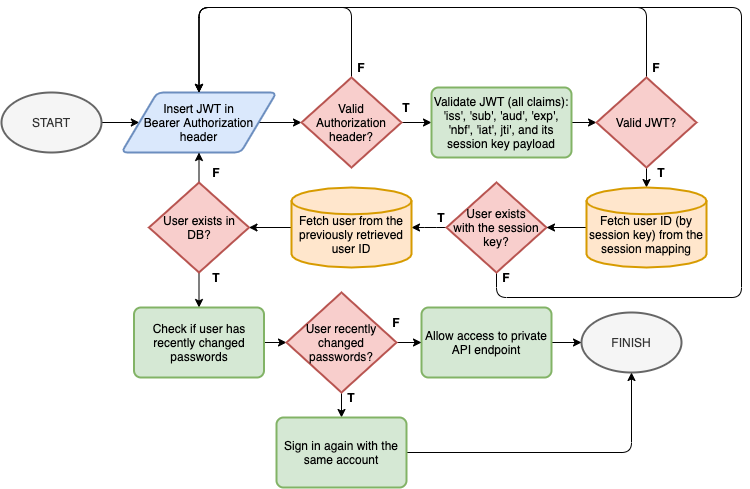

The diagram above was exported from draw.io. Its source (the exported page's mxGraphModel, read from the mxfile embedded in the PNG):
<mxGraphModel dx="1298" dy="841" grid="1" gridSize="10" guides="1" tooltips="1" connect="1" arrows="1" fold="1" page="1" pageScale="1" pageWidth="850" pageHeight="1100" math="0" shadow="0">
  <root>
    <mxCell id="HU3vpaUd2zsikijTlNQ5-0" />
    <mxCell id="HU3vpaUd2zsikijTlNQ5-1" parent="HU3vpaUd2zsikijTlNQ5-0" />
    <mxCell id="exChG5E3SED0hfqmHNTQ-1" style="edgeStyle=orthogonalEdgeStyle;rounded=0;orthogonalLoop=1;jettySize=auto;html=1;exitX=1;exitY=0.5;exitDx=0;exitDy=0;exitPerimeter=0;entryX=0;entryY=0.5;entryDx=0;entryDy=0;" edge="1" parent="HU3vpaUd2zsikijTlNQ5-1" source="exChG5E3SED0hfqmHNTQ-2" target="exChG5E3SED0hfqmHNTQ-4">
      <mxGeometry relative="1" as="geometry" />
    </mxCell>
    <mxCell id="exChG5E3SED0hfqmHNTQ-2" value="START" style="strokeWidth=2;html=1;shape=mxgraph.flowchart.start_1;whiteSpace=wrap;fillColor=#f5f5f5;fontColor=#333333;strokeColor=#666666;" vertex="1" parent="HU3vpaUd2zsikijTlNQ5-1">
      <mxGeometry x="30" y="495" width="100" height="60" as="geometry" />
    </mxCell>
    <mxCell id="exChG5E3SED0hfqmHNTQ-3" style="edgeStyle=orthogonalEdgeStyle;rounded=1;orthogonalLoop=1;jettySize=auto;html=1;exitX=1;exitY=0.5;exitDx=0;exitDy=0;entryX=0;entryY=0.5;entryDx=0;entryDy=0;entryPerimeter=0;" edge="1" parent="HU3vpaUd2zsikijTlNQ5-1" source="exChG5E3SED0hfqmHNTQ-4" target="exChG5E3SED0hfqmHNTQ-7">
      <mxGeometry relative="1" as="geometry" />
    </mxCell>
    <mxCell id="exChG5E3SED0hfqmHNTQ-4" value="Insert JWT in&lt;br&gt;Bearer Authorization&lt;br&gt;header" style="shape=parallelogram;html=1;strokeWidth=2;perimeter=parallelogramPerimeter;whiteSpace=wrap;rounded=1;arcSize=12;size=0.23;fillColor=#dae8fc;strokeColor=#6c8ebf;" vertex="1" parent="HU3vpaUd2zsikijTlNQ5-1">
      <mxGeometry x="150" y="495" width="155" height="60" as="geometry" />
    </mxCell>
    <mxCell id="exChG5E3SED0hfqmHNTQ-5" style="edgeStyle=orthogonalEdgeStyle;rounded=1;orthogonalLoop=1;jettySize=auto;html=1;exitX=1;exitY=0.5;exitDx=0;exitDy=0;exitPerimeter=0;entryX=0;entryY=0.5;entryDx=0;entryDy=0;" edge="1" parent="HU3vpaUd2zsikijTlNQ5-1" source="exChG5E3SED0hfqmHNTQ-7" target="exChG5E3SED0hfqmHNTQ-9">
      <mxGeometry relative="1" as="geometry" />
    </mxCell>
    <mxCell id="exChG5E3SED0hfqmHNTQ-6" style="edgeStyle=orthogonalEdgeStyle;rounded=1;orthogonalLoop=1;jettySize=auto;html=1;exitX=0.5;exitY=0;exitDx=0;exitDy=0;exitPerimeter=0;entryX=0.5;entryY=0;entryDx=0;entryDy=0;" edge="1" parent="HU3vpaUd2zsikijTlNQ5-1" source="exChG5E3SED0hfqmHNTQ-7" target="exChG5E3SED0hfqmHNTQ-4">
      <mxGeometry relative="1" as="geometry">
        <Array as="points">
          <mxPoint x="380" y="410" />
          <mxPoint x="228" y="410" />
        </Array>
      </mxGeometry>
    </mxCell>
    <mxCell id="exChG5E3SED0hfqmHNTQ-7" value="Valid&lt;br&gt;Authorization&lt;br&gt;header?" style="strokeWidth=2;html=1;shape=mxgraph.flowchart.decision;whiteSpace=wrap;fillColor=#f8cecc;strokeColor=#b85450;" vertex="1" parent="HU3vpaUd2zsikijTlNQ5-1">
      <mxGeometry x="330" y="480" width="100" height="90" as="geometry" />
    </mxCell>
    <mxCell id="exChG5E3SED0hfqmHNTQ-8" style="edgeStyle=orthogonalEdgeStyle;rounded=1;orthogonalLoop=1;jettySize=auto;html=1;exitX=1;exitY=0.5;exitDx=0;exitDy=0;entryX=0;entryY=0.5;entryDx=0;entryDy=0;entryPerimeter=0;" edge="1" parent="HU3vpaUd2zsikijTlNQ5-1" source="exChG5E3SED0hfqmHNTQ-9" target="exChG5E3SED0hfqmHNTQ-12">
      <mxGeometry relative="1" as="geometry" />
    </mxCell>
    <mxCell id="exChG5E3SED0hfqmHNTQ-9" value="Validate JWT (all claims): 'iss', 'sub', 'aud', 'exp', 'nbf', 'iat', jti', and its session key payload" style="rounded=1;whiteSpace=wrap;html=1;absoluteArcSize=1;arcSize=14;strokeWidth=2;fillColor=#d5e8d4;strokeColor=#82b366;" vertex="1" parent="HU3vpaUd2zsikijTlNQ5-1">
      <mxGeometry x="460" y="490" width="140" height="70" as="geometry" />
    </mxCell>
    <mxCell id="exChG5E3SED0hfqmHNTQ-10" style="edgeStyle=orthogonalEdgeStyle;rounded=1;orthogonalLoop=1;jettySize=auto;html=1;exitX=0.5;exitY=0;exitDx=0;exitDy=0;exitPerimeter=0;entryX=0.5;entryY=0;entryDx=0;entryDy=0;" edge="1" parent="HU3vpaUd2zsikijTlNQ5-1" source="exChG5E3SED0hfqmHNTQ-12" target="exChG5E3SED0hfqmHNTQ-4">
      <mxGeometry relative="1" as="geometry">
        <Array as="points">
          <mxPoint x="675" y="410" />
          <mxPoint x="228" y="410" />
        </Array>
      </mxGeometry>
    </mxCell>
    <mxCell id="exChG5E3SED0hfqmHNTQ-11" style="edgeStyle=orthogonalEdgeStyle;rounded=1;orthogonalLoop=1;jettySize=auto;html=1;exitX=0.5;exitY=1;exitDx=0;exitDy=0;exitPerimeter=0;entryX=0.5;entryY=0;entryDx=0;entryDy=0;entryPerimeter=0;" edge="1" parent="HU3vpaUd2zsikijTlNQ5-1" source="exChG5E3SED0hfqmHNTQ-12" target="exChG5E3SED0hfqmHNTQ-23">
      <mxGeometry relative="1" as="geometry" />
    </mxCell>
    <mxCell id="exChG5E3SED0hfqmHNTQ-12" value="Valid JWT?" style="strokeWidth=2;html=1;shape=mxgraph.flowchart.decision;whiteSpace=wrap;fillColor=#f8cecc;strokeColor=#b85450;" vertex="1" parent="HU3vpaUd2zsikijTlNQ5-1">
      <mxGeometry x="625" y="480" width="100" height="90" as="geometry" />
    </mxCell>
    <mxCell id="exChG5E3SED0hfqmHNTQ-13" style="edgeStyle=orthogonalEdgeStyle;rounded=1;orthogonalLoop=1;jettySize=auto;html=1;exitX=0;exitY=0.5;exitDx=0;exitDy=0;exitPerimeter=0;" edge="1" parent="HU3vpaUd2zsikijTlNQ5-1" source="exChG5E3SED0hfqmHNTQ-15" target="exChG5E3SED0hfqmHNTQ-25">
      <mxGeometry relative="1" as="geometry" />
    </mxCell>
    <mxCell id="exChG5E3SED0hfqmHNTQ-14" style="edgeStyle=orthogonalEdgeStyle;rounded=1;orthogonalLoop=1;jettySize=auto;html=1;exitX=0.5;exitY=1;exitDx=0;exitDy=0;exitPerimeter=0;entryX=0.5;entryY=0;entryDx=0;entryDy=0;" edge="1" parent="HU3vpaUd2zsikijTlNQ5-1" source="exChG5E3SED0hfqmHNTQ-15" target="exChG5E3SED0hfqmHNTQ-4">
      <mxGeometry relative="1" as="geometry">
        <Array as="points">
          <mxPoint x="525" y="700" />
          <mxPoint x="770" y="700" />
          <mxPoint x="770" y="410" />
          <mxPoint x="228" y="410" />
          <mxPoint x="228" y="495" />
        </Array>
      </mxGeometry>
    </mxCell>
    <mxCell id="exChG5E3SED0hfqmHNTQ-15" value="User exists&lt;br&gt;with the session&lt;br&gt;key?" style="strokeWidth=2;html=1;shape=mxgraph.flowchart.decision;whiteSpace=wrap;fillColor=#f8cecc;strokeColor=#b85450;" vertex="1" parent="HU3vpaUd2zsikijTlNQ5-1">
      <mxGeometry x="475" y="585" width="100" height="90" as="geometry" />
    </mxCell>
    <mxCell id="exChG5E3SED0hfqmHNTQ-16" style="edgeStyle=orthogonalEdgeStyle;rounded=1;orthogonalLoop=1;jettySize=auto;html=1;exitX=0.5;exitY=0;exitDx=0;exitDy=0;exitPerimeter=0;entryX=0.5;entryY=1;entryDx=0;entryDy=0;" edge="1" parent="HU3vpaUd2zsikijTlNQ5-1" source="exChG5E3SED0hfqmHNTQ-18" target="exChG5E3SED0hfqmHNTQ-4">
      <mxGeometry relative="1" as="geometry" />
    </mxCell>
    <mxCell id="exChG5E3SED0hfqmHNTQ-17" style="edgeStyle=orthogonalEdgeStyle;rounded=1;orthogonalLoop=1;jettySize=auto;html=1;exitX=0.5;exitY=1;exitDx=0;exitDy=0;exitPerimeter=0;entryX=0.5;entryY=0;entryDx=0;entryDy=0;" edge="1" parent="HU3vpaUd2zsikijTlNQ5-1" source="exChG5E3SED0hfqmHNTQ-18" target="exChG5E3SED0hfqmHNTQ-35">
      <mxGeometry relative="1" as="geometry" />
    </mxCell>
    <mxCell id="exChG5E3SED0hfqmHNTQ-18" value="User exists in DB?" style="strokeWidth=2;html=1;shape=mxgraph.flowchart.decision;whiteSpace=wrap;fillColor=#f8cecc;strokeColor=#b85450;" vertex="1" parent="HU3vpaUd2zsikijTlNQ5-1">
      <mxGeometry x="177.5" y="585" width="100" height="90" as="geometry" />
    </mxCell>
    <mxCell id="exChG5E3SED0hfqmHNTQ-19" value="FINISH" style="strokeWidth=2;html=1;shape=mxgraph.flowchart.start_1;whiteSpace=wrap;fillColor=#f5f5f5;fontColor=#333333;strokeColor=#666666;" vertex="1" parent="HU3vpaUd2zsikijTlNQ5-1">
      <mxGeometry x="610" y="715" width="100" height="60" as="geometry" />
    </mxCell>
    <mxCell id="exChG5E3SED0hfqmHNTQ-20" style="edgeStyle=orthogonalEdgeStyle;rounded=1;orthogonalLoop=1;jettySize=auto;html=1;exitX=1;exitY=0.5;exitDx=0;exitDy=0;entryX=0;entryY=0.5;entryDx=0;entryDy=0;entryPerimeter=0;" edge="1" parent="HU3vpaUd2zsikijTlNQ5-1" source="exChG5E3SED0hfqmHNTQ-21" target="exChG5E3SED0hfqmHNTQ-19">
      <mxGeometry relative="1" as="geometry" />
    </mxCell>
    <mxCell id="exChG5E3SED0hfqmHNTQ-21" value="Allow access to private API endpoint" style="rounded=1;whiteSpace=wrap;html=1;absoluteArcSize=1;arcSize=14;strokeWidth=2;fillColor=#d5e8d4;strokeColor=#82b366;" vertex="1" parent="HU3vpaUd2zsikijTlNQ5-1">
      <mxGeometry x="450" y="710" width="130" height="70" as="geometry" />
    </mxCell>
    <mxCell id="exChG5E3SED0hfqmHNTQ-22" style="edgeStyle=orthogonalEdgeStyle;rounded=1;orthogonalLoop=1;jettySize=auto;html=1;exitX=0;exitY=0.5;exitDx=0;exitDy=0;exitPerimeter=0;entryX=1;entryY=0.5;entryDx=0;entryDy=0;entryPerimeter=0;" edge="1" parent="HU3vpaUd2zsikijTlNQ5-1" source="exChG5E3SED0hfqmHNTQ-23" target="exChG5E3SED0hfqmHNTQ-15">
      <mxGeometry relative="1" as="geometry" />
    </mxCell>
    <mxCell id="exChG5E3SED0hfqmHNTQ-23" value="&lt;br&gt;Fetch user ID (by session key) from the session mapping" style="strokeWidth=2;html=1;shape=mxgraph.flowchart.database;whiteSpace=wrap;fillColor=#ffe6cc;strokeColor=#d79b00;" vertex="1" parent="HU3vpaUd2zsikijTlNQ5-1">
      <mxGeometry x="615" y="590" width="120" height="80" as="geometry" />
    </mxCell>
    <mxCell id="exChG5E3SED0hfqmHNTQ-24" style="edgeStyle=orthogonalEdgeStyle;rounded=1;orthogonalLoop=1;jettySize=auto;html=1;exitX=0;exitY=0.5;exitDx=0;exitDy=0;exitPerimeter=0;entryX=1;entryY=0.5;entryDx=0;entryDy=0;entryPerimeter=0;" edge="1" parent="HU3vpaUd2zsikijTlNQ5-1" source="exChG5E3SED0hfqmHNTQ-25" target="exChG5E3SED0hfqmHNTQ-18">
      <mxGeometry relative="1" as="geometry" />
    </mxCell>
    <mxCell id="exChG5E3SED0hfqmHNTQ-25" value="&lt;br&gt;Fetch user from the previously retrieved user ID" style="strokeWidth=2;html=1;shape=mxgraph.flowchart.database;whiteSpace=wrap;fillColor=#ffe6cc;strokeColor=#d79b00;" vertex="1" parent="HU3vpaUd2zsikijTlNQ5-1">
      <mxGeometry x="320" y="590" width="120" height="80" as="geometry" />
    </mxCell>
    <mxCell id="exChG5E3SED0hfqmHNTQ-26" value="&lt;b&gt;T&lt;/b&gt;" style="text;html=1;strokeColor=none;fillColor=none;align=center;verticalAlign=middle;whiteSpace=wrap;rounded=0;" vertex="1" parent="HU3vpaUd2zsikijTlNQ5-1">
      <mxGeometry x="425" y="500" width="20" height="20" as="geometry" />
    </mxCell>
    <mxCell id="exChG5E3SED0hfqmHNTQ-27" value="&lt;b&gt;T&lt;/b&gt;" style="text;html=1;strokeColor=none;fillColor=none;align=center;verticalAlign=middle;whiteSpace=wrap;rounded=0;" vertex="1" parent="HU3vpaUd2zsikijTlNQ5-1">
      <mxGeometry x="680" y="565" width="20" height="20" as="geometry" />
    </mxCell>
    <mxCell id="exChG5E3SED0hfqmHNTQ-28" value="&lt;b&gt;T&lt;/b&gt;" style="text;html=1;strokeColor=none;fillColor=none;align=center;verticalAlign=middle;whiteSpace=wrap;rounded=0;" vertex="1" parent="HU3vpaUd2zsikijTlNQ5-1">
      <mxGeometry x="460" y="610" width="20" height="20" as="geometry" />
    </mxCell>
    <mxCell id="exChG5E3SED0hfqmHNTQ-29" value="&lt;b&gt;T&lt;/b&gt;" style="text;html=1;strokeColor=none;fillColor=none;align=center;verticalAlign=middle;whiteSpace=wrap;rounded=0;" vertex="1" parent="HU3vpaUd2zsikijTlNQ5-1">
      <mxGeometry x="235" y="670" width="20" height="20" as="geometry" />
    </mxCell>
    <mxCell id="exChG5E3SED0hfqmHNTQ-30" value="&lt;b&gt;F&lt;/b&gt;" style="text;html=1;strokeColor=none;fillColor=none;align=center;verticalAlign=middle;whiteSpace=wrap;rounded=0;" vertex="1" parent="HU3vpaUd2zsikijTlNQ5-1">
      <mxGeometry x="380" y="460" width="20" height="20" as="geometry" />
    </mxCell>
    <mxCell id="exChG5E3SED0hfqmHNTQ-31" value="&lt;b&gt;F&lt;/b&gt;" style="text;html=1;strokeColor=none;fillColor=none;align=center;verticalAlign=middle;whiteSpace=wrap;rounded=0;" vertex="1" parent="HU3vpaUd2zsikijTlNQ5-1">
      <mxGeometry x="525" y="670" width="20" height="20" as="geometry" />
    </mxCell>
    <mxCell id="exChG5E3SED0hfqmHNTQ-32" value="&lt;b&gt;F&lt;/b&gt;" style="text;html=1;strokeColor=none;fillColor=none;align=center;verticalAlign=middle;whiteSpace=wrap;rounded=0;" vertex="1" parent="HU3vpaUd2zsikijTlNQ5-1">
      <mxGeometry x="675" y="460" width="20" height="20" as="geometry" />
    </mxCell>
    <mxCell id="exChG5E3SED0hfqmHNTQ-33" value="&lt;b&gt;F&lt;/b&gt;" style="text;html=1;strokeColor=none;fillColor=none;align=center;verticalAlign=middle;whiteSpace=wrap;rounded=0;" vertex="1" parent="HU3vpaUd2zsikijTlNQ5-1">
      <mxGeometry x="235" y="565" width="20" height="20" as="geometry" />
    </mxCell>
    <mxCell id="exChG5E3SED0hfqmHNTQ-34" style="edgeStyle=orthogonalEdgeStyle;rounded=1;orthogonalLoop=1;jettySize=auto;html=1;exitX=1;exitY=0.5;exitDx=0;exitDy=0;entryX=0;entryY=0.5;entryDx=0;entryDy=0;entryPerimeter=0;" edge="1" parent="HU3vpaUd2zsikijTlNQ5-1" source="exChG5E3SED0hfqmHNTQ-35" target="exChG5E3SED0hfqmHNTQ-38">
      <mxGeometry relative="1" as="geometry" />
    </mxCell>
    <mxCell id="exChG5E3SED0hfqmHNTQ-35" value="Check if user has recently changed passwords" style="rounded=1;whiteSpace=wrap;html=1;absoluteArcSize=1;arcSize=14;strokeWidth=2;fillColor=#d5e8d4;strokeColor=#82b366;" vertex="1" parent="HU3vpaUd2zsikijTlNQ5-1">
      <mxGeometry x="162.5" y="710" width="130" height="70" as="geometry" />
    </mxCell>
    <mxCell id="exChG5E3SED0hfqmHNTQ-36" style="edgeStyle=orthogonalEdgeStyle;rounded=1;orthogonalLoop=1;jettySize=auto;html=1;exitX=1;exitY=0.5;exitDx=0;exitDy=0;exitPerimeter=0;entryX=0;entryY=0.5;entryDx=0;entryDy=0;" edge="1" parent="HU3vpaUd2zsikijTlNQ5-1" source="exChG5E3SED0hfqmHNTQ-38" target="exChG5E3SED0hfqmHNTQ-21">
      <mxGeometry relative="1" as="geometry" />
    </mxCell>
    <mxCell id="exChG5E3SED0hfqmHNTQ-37" style="edgeStyle=orthogonalEdgeStyle;rounded=1;orthogonalLoop=1;jettySize=auto;html=1;exitX=0.5;exitY=1;exitDx=0;exitDy=0;exitPerimeter=0;entryX=0.5;entryY=0;entryDx=0;entryDy=0;" edge="1" parent="HU3vpaUd2zsikijTlNQ5-1" source="exChG5E3SED0hfqmHNTQ-38" target="exChG5E3SED0hfqmHNTQ-40">
      <mxGeometry relative="1" as="geometry" />
    </mxCell>
    <mxCell id="exChG5E3SED0hfqmHNTQ-38" value="User recently changed&lt;br&gt;passwords?" style="strokeWidth=2;html=1;shape=mxgraph.flowchart.decision;whiteSpace=wrap;fillColor=#f8cecc;strokeColor=#b85450;" vertex="1" parent="HU3vpaUd2zsikijTlNQ5-1">
      <mxGeometry x="315" y="695" width="110" height="100" as="geometry" />
    </mxCell>
    <mxCell id="exChG5E3SED0hfqmHNTQ-39" style="edgeStyle=orthogonalEdgeStyle;rounded=1;orthogonalLoop=1;jettySize=auto;html=1;exitX=1;exitY=0.5;exitDx=0;exitDy=0;entryX=0.5;entryY=1;entryDx=0;entryDy=0;entryPerimeter=0;" edge="1" parent="HU3vpaUd2zsikijTlNQ5-1" source="exChG5E3SED0hfqmHNTQ-40" target="exChG5E3SED0hfqmHNTQ-19">
      <mxGeometry relative="1" as="geometry" />
    </mxCell>
    <mxCell id="exChG5E3SED0hfqmHNTQ-40" value="Sign in again with the same account" style="rounded=1;whiteSpace=wrap;html=1;absoluteArcSize=1;arcSize=14;strokeWidth=2;fillColor=#d5e8d4;strokeColor=#82b366;" vertex="1" parent="HU3vpaUd2zsikijTlNQ5-1">
      <mxGeometry x="305" y="820" width="130" height="70" as="geometry" />
    </mxCell>
    <mxCell id="exChG5E3SED0hfqmHNTQ-41" value="&lt;b&gt;T&lt;/b&gt;" style="text;html=1;strokeColor=none;fillColor=none;align=center;verticalAlign=middle;whiteSpace=wrap;rounded=0;" vertex="1" parent="HU3vpaUd2zsikijTlNQ5-1">
      <mxGeometry x="370" y="790" width="20" height="20" as="geometry" />
    </mxCell>
    <mxCell id="exChG5E3SED0hfqmHNTQ-42" value="&lt;b&gt;F&lt;/b&gt;" style="text;html=1;strokeColor=none;fillColor=none;align=center;verticalAlign=middle;whiteSpace=wrap;rounded=0;" vertex="1" parent="HU3vpaUd2zsikijTlNQ5-1">
      <mxGeometry x="415" y="715" width="20" height="20" as="geometry" />
    </mxCell>
  </root>
</mxGraphModel>